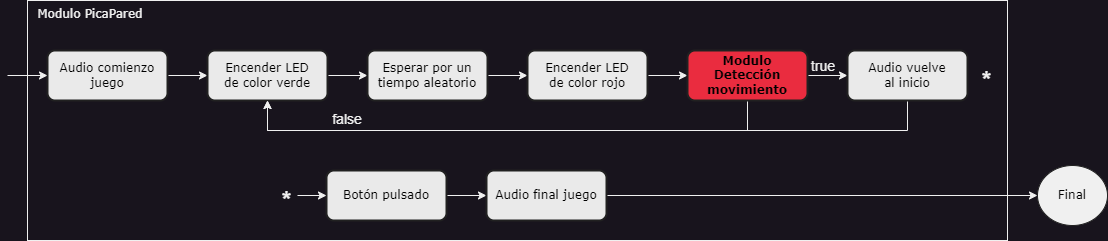

The diagram above was exported from draw.io. Its source (the exported page's mxGraphModel, read from the mxfile embedded in the PNG):
<mxGraphModel dx="1400" dy="644" grid="1" gridSize="10" guides="1" tooltips="1" connect="1" arrows="1" fold="1" page="1" pageScale="1" pageWidth="827" pageHeight="1169" math="0" shadow="0">
  <root>
    <mxCell id="0" />
    <mxCell id="1" parent="0" />
    <mxCell id="WwSgqViSSERF-fSnZ4qH-26" value="&lt;font face=&quot;Verdana&quot;&gt;&amp;nbsp; Modulo PicaPared&lt;/font&gt;" style="rounded=0;whiteSpace=wrap;html=1;align=left;verticalAlign=top;" vertex="1" parent="1">
      <mxGeometry x="60" y="30" width="980" height="240" as="geometry" />
    </mxCell>
    <mxCell id="WwSgqViSSERF-fSnZ4qH-7" style="edgeStyle=orthogonalEdgeStyle;rounded=0;orthogonalLoop=1;jettySize=auto;html=1;exitX=1;exitY=0.5;exitDx=0;exitDy=0;entryX=0;entryY=0.5;entryDx=0;entryDy=0;" edge="1" parent="1" source="WwSgqViSSERF-fSnZ4qH-1" target="WwSgqViSSERF-fSnZ4qH-3">
      <mxGeometry relative="1" as="geometry" />
    </mxCell>
    <mxCell id="WwSgqViSSERF-fSnZ4qH-1" value="Audio comienzo juego" style="rounded=1;whiteSpace=wrap;html=1;fillColor=#EAEAEA;strokeColor=#212121;fontColor=#000000;fontFamily=Verdana;strokeWidth=2;" vertex="1" parent="1">
      <mxGeometry x="80" y="80" width="120" height="50" as="geometry" />
    </mxCell>
    <mxCell id="WwSgqViSSERF-fSnZ4qH-2" value="" style="endArrow=classic;html=1;rounded=0;entryX=0;entryY=0.5;entryDx=0;entryDy=0;" edge="1" parent="1" target="WwSgqViSSERF-fSnZ4qH-1">
      <mxGeometry width="50" height="50" relative="1" as="geometry">
        <mxPoint x="40" y="105" as="sourcePoint" />
        <mxPoint x="50" y="100" as="targetPoint" />
      </mxGeometry>
    </mxCell>
    <mxCell id="WwSgqViSSERF-fSnZ4qH-8" style="edgeStyle=orthogonalEdgeStyle;rounded=0;orthogonalLoop=1;jettySize=auto;html=1;exitX=1;exitY=0.5;exitDx=0;exitDy=0;entryX=0;entryY=0.5;entryDx=0;entryDy=0;" edge="1" parent="1" source="WwSgqViSSERF-fSnZ4qH-3" target="WwSgqViSSERF-fSnZ4qH-4">
      <mxGeometry relative="1" as="geometry" />
    </mxCell>
    <mxCell id="WwSgqViSSERF-fSnZ4qH-3" value="Encender LED &lt;br&gt;de color verde" style="rounded=1;whiteSpace=wrap;html=1;fillColor=#EAEAEA;strokeColor=#212121;fontColor=#000000;fontFamily=Verdana;strokeWidth=2;" vertex="1" parent="1">
      <mxGeometry x="240" y="80" width="120" height="50" as="geometry" />
    </mxCell>
    <mxCell id="WwSgqViSSERF-fSnZ4qH-9" style="edgeStyle=orthogonalEdgeStyle;rounded=0;orthogonalLoop=1;jettySize=auto;html=1;exitX=1;exitY=0.5;exitDx=0;exitDy=0;entryX=0;entryY=0.5;entryDx=0;entryDy=0;" edge="1" parent="1" source="WwSgqViSSERF-fSnZ4qH-4" target="WwSgqViSSERF-fSnZ4qH-5">
      <mxGeometry relative="1" as="geometry" />
    </mxCell>
    <mxCell id="WwSgqViSSERF-fSnZ4qH-4" value="Esperar por un tiempo aleatorio" style="rounded=1;whiteSpace=wrap;html=1;fillColor=#EAEAEA;strokeColor=#212121;fontColor=#000000;fontFamily=Verdana;strokeWidth=2;" vertex="1" parent="1">
      <mxGeometry x="400" y="80" width="120" height="50" as="geometry" />
    </mxCell>
    <mxCell id="WwSgqViSSERF-fSnZ4qH-10" style="edgeStyle=orthogonalEdgeStyle;rounded=0;orthogonalLoop=1;jettySize=auto;html=1;exitX=1;exitY=0.5;exitDx=0;exitDy=0;entryX=0;entryY=0.5;entryDx=0;entryDy=0;" edge="1" parent="1" source="WwSgqViSSERF-fSnZ4qH-5" target="WwSgqViSSERF-fSnZ4qH-6">
      <mxGeometry relative="1" as="geometry" />
    </mxCell>
    <mxCell id="WwSgqViSSERF-fSnZ4qH-5" value="Encender LED &lt;br&gt;de color rojo" style="rounded=1;whiteSpace=wrap;html=1;fillColor=#EAEAEA;strokeColor=#212121;fontColor=#000000;fontFamily=Verdana;strokeWidth=2;" vertex="1" parent="1">
      <mxGeometry x="560" y="80" width="120" height="50" as="geometry" />
    </mxCell>
    <mxCell id="WwSgqViSSERF-fSnZ4qH-11" style="edgeStyle=orthogonalEdgeStyle;rounded=0;orthogonalLoop=1;jettySize=auto;html=1;exitX=0.5;exitY=1;exitDx=0;exitDy=0;entryX=0.5;entryY=1;entryDx=0;entryDy=0;" edge="1" parent="1" source="WwSgqViSSERF-fSnZ4qH-6" target="WwSgqViSSERF-fSnZ4qH-3">
      <mxGeometry relative="1" as="geometry">
        <Array as="points">
          <mxPoint x="780" y="160" />
          <mxPoint x="300" y="160" />
        </Array>
      </mxGeometry>
    </mxCell>
    <mxCell id="WwSgqViSSERF-fSnZ4qH-17" style="edgeStyle=orthogonalEdgeStyle;rounded=0;orthogonalLoop=1;jettySize=auto;html=1;exitX=1;exitY=0.5;exitDx=0;exitDy=0;entryX=0;entryY=0.5;entryDx=0;entryDy=0;" edge="1" parent="1" source="WwSgqViSSERF-fSnZ4qH-6" target="WwSgqViSSERF-fSnZ4qH-16">
      <mxGeometry relative="1" as="geometry" />
    </mxCell>
    <mxCell id="WwSgqViSSERF-fSnZ4qH-6" value="Modulo &lt;br&gt;Detección movimiento" style="rounded=1;whiteSpace=wrap;html=1;fillColor=#EA2C3F;strokeColor=#212121;fontColor=#000000;fontFamily=Verdana;strokeWidth=2;fontStyle=1" vertex="1" parent="1">
      <mxGeometry x="720" y="80" width="120" height="50" as="geometry" />
    </mxCell>
    <mxCell id="WwSgqViSSERF-fSnZ4qH-12" value="&lt;font style=&quot;font-size: 14px;&quot;&gt;false&lt;/font&gt;" style="text;html=1;strokeColor=none;fillColor=none;align=center;verticalAlign=middle;whiteSpace=wrap;rounded=0;" vertex="1" parent="1">
      <mxGeometry x="360" y="134" width="40" height="30" as="geometry" />
    </mxCell>
    <mxCell id="WwSgqViSSERF-fSnZ4qH-23" style="edgeStyle=orthogonalEdgeStyle;rounded=0;orthogonalLoop=1;jettySize=auto;html=1;exitX=1;exitY=0.5;exitDx=0;exitDy=0;" edge="1" parent="1" source="WwSgqViSSERF-fSnZ4qH-13" target="WwSgqViSSERF-fSnZ4qH-14">
      <mxGeometry relative="1" as="geometry" />
    </mxCell>
    <mxCell id="WwSgqViSSERF-fSnZ4qH-13" value="Botón pulsado" style="rounded=1;whiteSpace=wrap;html=1;fillColor=#EAEAEA;strokeColor=#212121;fontColor=#000000;fontFamily=Verdana;strokeWidth=2;" vertex="1" parent="1">
      <mxGeometry x="359" y="200" width="120" height="50" as="geometry" />
    </mxCell>
    <mxCell id="WwSgqViSSERF-fSnZ4qH-25" style="edgeStyle=orthogonalEdgeStyle;rounded=0;orthogonalLoop=1;jettySize=auto;html=1;exitX=1;exitY=0.5;exitDx=0;exitDy=0;entryX=0;entryY=0.5;entryDx=0;entryDy=0;" edge="1" parent="1" source="WwSgqViSSERF-fSnZ4qH-14" target="WwSgqViSSERF-fSnZ4qH-24">
      <mxGeometry relative="1" as="geometry" />
    </mxCell>
    <mxCell id="WwSgqViSSERF-fSnZ4qH-14" value="Audio final juego" style="rounded=1;whiteSpace=wrap;html=1;fillColor=#EAEAEA;strokeColor=#212121;fontColor=#000000;fontFamily=Verdana;strokeWidth=2;" vertex="1" parent="1">
      <mxGeometry x="519" y="200" width="120" height="50" as="geometry" />
    </mxCell>
    <mxCell id="WwSgqViSSERF-fSnZ4qH-22" style="edgeStyle=orthogonalEdgeStyle;rounded=0;orthogonalLoop=1;jettySize=auto;html=1;exitX=1;exitY=0.5;exitDx=0;exitDy=0;entryX=0;entryY=0.5;entryDx=0;entryDy=0;" edge="1" parent="1" source="WwSgqViSSERF-fSnZ4qH-15" target="WwSgqViSSERF-fSnZ4qH-13">
      <mxGeometry relative="1" as="geometry" />
    </mxCell>
    <mxCell id="WwSgqViSSERF-fSnZ4qH-15" value="&lt;h1&gt;*&lt;/h1&gt;" style="text;html=1;strokeColor=none;fillColor=none;spacing=5;spacingTop=-20;whiteSpace=wrap;overflow=hidden;rounded=0;" vertex="1" parent="1">
      <mxGeometry x="310" y="210" width="20" height="30" as="geometry" />
    </mxCell>
    <mxCell id="WwSgqViSSERF-fSnZ4qH-20" style="edgeStyle=orthogonalEdgeStyle;rounded=0;orthogonalLoop=1;jettySize=auto;html=1;exitX=0.5;exitY=1;exitDx=0;exitDy=0;entryX=0.5;entryY=1;entryDx=0;entryDy=0;" edge="1" parent="1" source="WwSgqViSSERF-fSnZ4qH-16" target="WwSgqViSSERF-fSnZ4qH-3">
      <mxGeometry relative="1" as="geometry">
        <Array as="points">
          <mxPoint x="940" y="160" />
          <mxPoint x="300" y="160" />
        </Array>
      </mxGeometry>
    </mxCell>
    <mxCell id="WwSgqViSSERF-fSnZ4qH-16" value="Audio vuelve &lt;br&gt;al inicio" style="rounded=1;whiteSpace=wrap;html=1;fillColor=#EAEAEA;strokeColor=#212121;fontColor=#000000;fontFamily=Verdana;strokeWidth=2;" vertex="1" parent="1">
      <mxGeometry x="880" y="80" width="120" height="50" as="geometry" />
    </mxCell>
    <mxCell id="WwSgqViSSERF-fSnZ4qH-18" value="&lt;font style=&quot;font-size: 14px;&quot;&gt;true&lt;/font&gt;" style="text;html=1;strokeColor=none;fillColor=none;align=center;verticalAlign=middle;whiteSpace=wrap;rounded=0;" vertex="1" parent="1">
      <mxGeometry x="836" y="81" width="40" height="30" as="geometry" />
    </mxCell>
    <mxCell id="WwSgqViSSERF-fSnZ4qH-21" value="&lt;h1&gt;*&lt;/h1&gt;" style="text;html=1;strokeColor=none;fillColor=none;spacing=5;spacingTop=-20;whiteSpace=wrap;overflow=hidden;rounded=0;" vertex="1" parent="1">
      <mxGeometry x="1010" y="90" width="20" height="30" as="geometry" />
    </mxCell>
    <mxCell id="WwSgqViSSERF-fSnZ4qH-24" value="Final" style="ellipse;whiteSpace=wrap;html=1;fontFamily=Verdana;fontColor=#000000;strokeColor=#212121;fillColor=#F0F0F0;" vertex="1" parent="1">
      <mxGeometry x="1070" y="195" width="70" height="60" as="geometry" />
    </mxCell>
  </root>
</mxGraphModel>